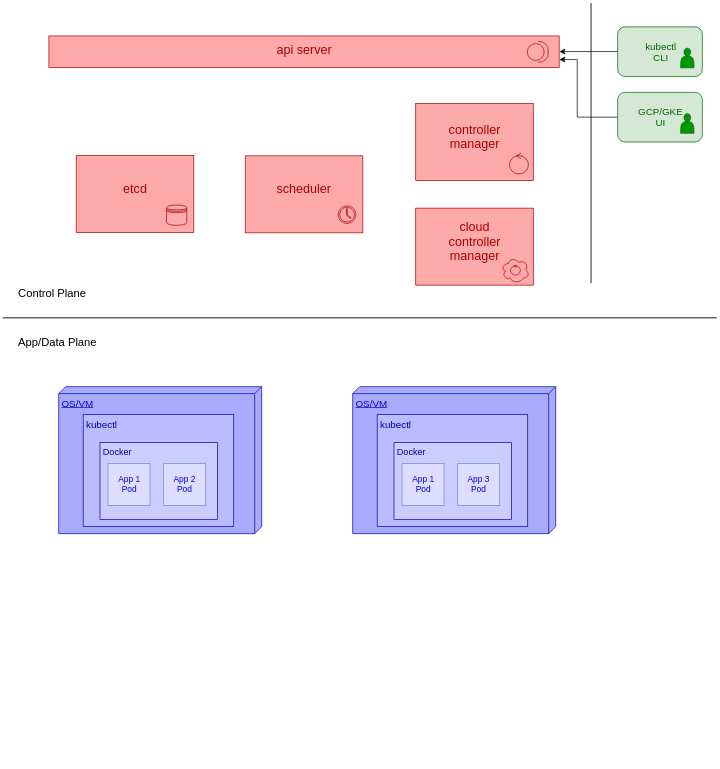

The diagram above was exported from draw.io. Its source (the exported page's mxGraphModel, read from the mxfile embedded in the PNG):
<mxGraphModel dx="546" dy="337" grid="1" gridSize="10" guides="1" tooltips="1" connect="1" arrows="1" fold="1" page="1" pageScale="1" pageWidth="1100" pageHeight="850" background="#ffffff" math="0" shadow="0">
  <root>
    <mxCell id="0" />
    <mxCell id="1" parent="0" />
    <mxCell id="wdNioaCzSmMu17sbkm_w-10" value="" style="group" parent="1" vertex="1" connectable="0">
      <mxGeometry x="595" y="1010" width="180" height="120" as="geometry" />
    </mxCell>
    <mxCell id="T8TIzpCC9MgyoS2hSZ49-60" value="" style="line;strokeWidth=2;direction=south;html=1;fillColor=none;fontSize=16;align=center;strokeColor=#666666;" parent="1" vertex="1">
      <mxGeometry x="875" y="40" width="10" height="400" as="geometry" />
    </mxCell>
    <mxCell id="T8TIzpCC9MgyoS2hSZ49-6" value="App/Data Plane" style="text;html=1;strokeColor=none;fillColor=none;align=left;verticalAlign=middle;whiteSpace=wrap;rounded=0;fontStyle=0;fontSize=16;rotation=0;" parent="1" vertex="1">
      <mxGeometry x="59.5" y="509.5" width="160" height="30" as="geometry" />
    </mxCell>
    <mxCell id="T8TIzpCC9MgyoS2hSZ49-10" value="Control Plane" style="text;html=1;strokeColor=none;fillColor=none;align=left;verticalAlign=middle;whiteSpace=wrap;rounded=0;fontStyle=0;fontSize=16;rotation=0;" parent="1" vertex="1">
      <mxGeometry x="59.5" y="439.5" width="160" height="30" as="geometry" />
    </mxCell>
    <mxCell id="T8TIzpCC9MgyoS2hSZ49-11" value="" style="line;strokeWidth=2;html=1;fontSize=20;strokeColor=#666666;" parent="1" vertex="1">
      <mxGeometry x="39.5" y="484.5" width="1020" height="10" as="geometry" />
    </mxCell>
    <mxCell id="T8TIzpCC9MgyoS2hSZ49-77" value="" style="group;fillColor=#ffffff;" parent="1" vertex="1" connectable="0">
      <mxGeometry x="430.17466324094744" y="68.49999999999983" width="40" height="37" as="geometry" />
    </mxCell>
    <mxCell id="IrqfCQyJP24zPDRO8AQ2-6" value="" style="group" vertex="1" connectable="0" parent="1">
      <mxGeometry x="119.5" y="588" width="290" height="210" as="geometry" />
    </mxCell>
    <mxCell id="wdNioaCzSmMu17sbkm_w-1" value="OS/VM&lt;br style=&quot;font-size: 14px;&quot;&gt;" style="verticalAlign=top;align=left;spacingTop=8;spacingLeft=2;spacingRight=12;shape=cube;size=10;direction=south;fontStyle=4;html=1;fillColor=#AAAAFF;strokeColor=#0000AA;fontColor=#0000CC;fontSize=14;" parent="IrqfCQyJP24zPDRO8AQ2-6" vertex="1">
      <mxGeometry width="290" height="210" as="geometry" />
    </mxCell>
    <mxCell id="IrqfCQyJP24zPDRO8AQ2-5" value="kubectl" style="html=1;fillColor=#BBBBFF;strokeColor=#0000AA;fontColor=#0000AA;verticalAlign=top;align=left;spacingLeft=4;spacing=0;fontSize=14;" vertex="1" parent="IrqfCQyJP24zPDRO8AQ2-6">
      <mxGeometry x="35" y="40" width="215" height="160" as="geometry" />
    </mxCell>
    <mxCell id="IrqfCQyJP24zPDRO8AQ2-3" value="Docker" style="html=1;fillColor=#CCCCFF;strokeColor=#0000AA;fontColor=#0000AA;verticalAlign=top;align=left;spacingLeft=4;spacing=0;fontSize=13;" vertex="1" parent="IrqfCQyJP24zPDRO8AQ2-6">
      <mxGeometry x="59" y="80" width="168" height="110" as="geometry" />
    </mxCell>
    <mxCell id="wdNioaCzSmMu17sbkm_w-5" value="App 1&lt;br&gt;Pod&lt;br&gt;" style="html=1;fillColor=#DDDDFF;strokeColor=#6c8ebf;fontColor=#0000CC;" parent="IrqfCQyJP24zPDRO8AQ2-6" vertex="1">
      <mxGeometry x="70.5" y="109.82352941176464" width="60" height="60" as="geometry" />
    </mxCell>
    <mxCell id="wdNioaCzSmMu17sbkm_w-9" value="App 2&lt;br&gt;Pod&lt;br&gt;" style="html=1;fillColor=#DDDDFF;strokeColor=#6c8ebf;fontColor=#0000CC;" parent="IrqfCQyJP24zPDRO8AQ2-6" vertex="1">
      <mxGeometry x="150" y="109.82352941176464" width="60" height="60" as="geometry" />
    </mxCell>
    <mxCell id="IrqfCQyJP24zPDRO8AQ2-7" value="" style="group" vertex="1" connectable="0" parent="1">
      <mxGeometry x="539.5" y="588" width="290" height="210" as="geometry" />
    </mxCell>
    <mxCell id="IrqfCQyJP24zPDRO8AQ2-8" value="OS/VM&lt;br style=&quot;font-size: 14px;&quot;&gt;" style="verticalAlign=top;align=left;spacingTop=8;spacingLeft=2;spacingRight=12;shape=cube;size=10;direction=south;fontStyle=4;html=1;fillColor=#AAAAFF;strokeColor=#0000AA;fontColor=#0000CC;fontSize=14;" vertex="1" parent="IrqfCQyJP24zPDRO8AQ2-7">
      <mxGeometry width="290" height="210" as="geometry" />
    </mxCell>
    <mxCell id="IrqfCQyJP24zPDRO8AQ2-9" value="kubectl" style="html=1;fillColor=#BBBBFF;strokeColor=#0000AA;fontColor=#0000AA;verticalAlign=top;align=left;spacingLeft=4;spacing=0;fontSize=14;" vertex="1" parent="IrqfCQyJP24zPDRO8AQ2-7">
      <mxGeometry x="35" y="40" width="215" height="160" as="geometry" />
    </mxCell>
    <mxCell id="IrqfCQyJP24zPDRO8AQ2-10" value="Docker" style="html=1;fillColor=#CCCCFF;strokeColor=#0000AA;fontColor=#0000AA;verticalAlign=top;align=left;spacingLeft=4;spacing=0;fontSize=13;" vertex="1" parent="IrqfCQyJP24zPDRO8AQ2-7">
      <mxGeometry x="59" y="80" width="168" height="110" as="geometry" />
    </mxCell>
    <mxCell id="IrqfCQyJP24zPDRO8AQ2-11" value="App 1&lt;br&gt;Pod&lt;br&gt;" style="html=1;fillColor=#DDDDFF;strokeColor=#6c8ebf;fontColor=#0000CC;" vertex="1" parent="IrqfCQyJP24zPDRO8AQ2-7">
      <mxGeometry x="70.5" y="109.82352941176464" width="60" height="60" as="geometry" />
    </mxCell>
    <mxCell id="IrqfCQyJP24zPDRO8AQ2-12" value="App 3&lt;br&gt;Pod&lt;br&gt;" style="html=1;fillColor=#DDDDFF;strokeColor=#6c8ebf;fontColor=#0000CC;" vertex="1" parent="IrqfCQyJP24zPDRO8AQ2-7">
      <mxGeometry x="150" y="109.82352941176464" width="60" height="60" as="geometry" />
    </mxCell>
    <mxCell id="IrqfCQyJP24zPDRO8AQ2-31" value="" style="group" vertex="1" connectable="0" parent="1">
      <mxGeometry x="918.0000000000001" y="74.00000000000003" width="121" height="71" as="geometry" />
    </mxCell>
    <mxCell id="IrqfCQyJP24zPDRO8AQ2-29" value="kubectl&lt;br&gt;CLI&lt;br style=&quot;font-size: 14px&quot;&gt;" style="rounded=1;whiteSpace=wrap;html=1;fillColor=#D5E8D5;strokeColor=#006600;fontColor=#006600;fontSize=14;fontStyle=0" vertex="1" parent="IrqfCQyJP24zPDRO8AQ2-31">
      <mxGeometry width="121" height="71" as="geometry" />
    </mxCell>
    <mxCell id="IrqfCQyJP24zPDRO8AQ2-30" value="" style="shape=actor;whiteSpace=wrap;html=1;strokeWidth=1;fontSize=16;align=center;fillColor=#009900;strokeColor=#006600;fontColor=#009900;" vertex="1" parent="IrqfCQyJP24zPDRO8AQ2-31">
      <mxGeometry x="90" y="30.5" width="19" height="28" as="geometry" />
    </mxCell>
    <mxCell id="IrqfCQyJP24zPDRO8AQ2-38" value="" style="group" vertex="1" connectable="0" parent="1">
      <mxGeometry x="144.5" y="257.75000000000006" width="168" height="110" as="geometry" />
    </mxCell>
    <mxCell id="IrqfCQyJP24zPDRO8AQ2-33" value="etcd" style="html=1;fillColor=#FFAAAA;strokeColor=#AA0000;fontColor=#AA0000;verticalAlign=middle;align=center;spacingLeft=0;spacing=0;fontSize=18;spacingBottom=14;" vertex="1" parent="IrqfCQyJP24zPDRO8AQ2-38">
      <mxGeometry width="168" height="110" as="geometry" />
    </mxCell>
    <mxCell id="T8TIzpCC9MgyoS2hSZ49-39" value="" style="shape=datastore;whiteSpace=wrap;html=1;strokeWidth=1;fontSize=16;align=center;fillColor=none;strokeColor=#AA0000;" parent="IrqfCQyJP24zPDRO8AQ2-38" vertex="1">
      <mxGeometry x="129" y="70.73809523809518" width="29" height="29" as="geometry" />
    </mxCell>
    <mxCell id="IrqfCQyJP24zPDRO8AQ2-39" value="" style="group" vertex="1" connectable="0" parent="1">
      <mxGeometry x="386" y="258.25" width="168" height="110" as="geometry" />
    </mxCell>
    <mxCell id="IrqfCQyJP24zPDRO8AQ2-16" value="scheduler" style="html=1;fillColor=#FFAAAA;strokeColor=#AA0000;fontColor=#AA0000;verticalAlign=middle;align=center;spacingLeft=0;spacing=0;fontSize=18;spacingBottom=14;" vertex="1" parent="IrqfCQyJP24zPDRO8AQ2-39">
      <mxGeometry width="168" height="110" as="geometry" />
    </mxCell>
    <mxCell id="T8TIzpCC9MgyoS2hSZ49-45" value="" style="shadow=0;dashed=0;html=1;strokeColor=#AA0000;fillColor=none;labelPosition=center;verticalLabelPosition=bottom;verticalAlign=top;outlineConnect=0;align=center;shape=mxgraph.office.concepts.clock;fontSize=16;" parent="IrqfCQyJP24zPDRO8AQ2-39" vertex="1">
      <mxGeometry x="132.92857142857144" y="71.49999999999989" width="25" height="25" as="geometry" />
    </mxCell>
    <mxCell id="IrqfCQyJP24zPDRO8AQ2-46" value="" style="group" vertex="1" connectable="0" parent="1">
      <mxGeometry x="629.5" y="183.50000000000006" width="168" height="259.5" as="geometry" />
    </mxCell>
    <mxCell id="IrqfCQyJP24zPDRO8AQ2-36" value="" style="group" vertex="1" connectable="0" parent="IrqfCQyJP24zPDRO8AQ2-46">
      <mxGeometry y="149.5" width="168" height="110" as="geometry" />
    </mxCell>
    <mxCell id="IrqfCQyJP24zPDRO8AQ2-35" value="cloud&lt;br&gt;controller&lt;br&gt;manager&lt;br&gt;" style="html=1;fillColor=#FFAAAA;strokeColor=#AA0000;fontColor=#AA0000;verticalAlign=middle;align=center;spacingLeft=0;spacing=0;fontSize=18;spacingBottom=14;" vertex="1" parent="IrqfCQyJP24zPDRO8AQ2-36">
      <mxGeometry width="168" height="110" as="geometry" />
    </mxCell>
    <mxCell id="IrqfCQyJP24zPDRO8AQ2-32" value="" style="group" vertex="1" connectable="0" parent="IrqfCQyJP24zPDRO8AQ2-36">
      <mxGeometry x="122.17466324094744" y="69.99999999999989" width="40" height="37" as="geometry" />
    </mxCell>
    <mxCell id="T8TIzpCC9MgyoS2hSZ49-46" value="" style="ellipse;shape=cloud;whiteSpace=wrap;html=1;strokeWidth=1;fillColor=none;fontSize=16;align=center;fontColor=#CC0000;strokeColor=#AA0000;" parent="IrqfCQyJP24zPDRO8AQ2-32" vertex="1">
      <mxGeometry width="40" height="37" as="geometry" />
    </mxCell>
    <mxCell id="T8TIzpCC9MgyoS2hSZ49-42" value="" style="ellipse;shape=umlControl;whiteSpace=wrap;html=1;strokeWidth=1;fontSize=16;align=center;fillColor=none;fontColor=#CC0000;strokeColor=#AA0000;" parent="IrqfCQyJP24zPDRO8AQ2-32" vertex="1">
      <mxGeometry x="13.000000000000057" y="10.999999999999943" width="14" height="15" as="geometry" />
    </mxCell>
    <mxCell id="IrqfCQyJP24zPDRO8AQ2-37" value="" style="group" vertex="1" connectable="0" parent="IrqfCQyJP24zPDRO8AQ2-46">
      <mxGeometry width="168" height="110" as="geometry" />
    </mxCell>
    <mxCell id="IrqfCQyJP24zPDRO8AQ2-34" value="controller&lt;br&gt;manager&lt;br&gt;" style="html=1;fillColor=#FFAAAA;strokeColor=#AA0000;fontColor=#AA0000;verticalAlign=middle;align=center;spacingLeft=0;spacing=0;fontSize=18;spacingBottom=14;" vertex="1" parent="IrqfCQyJP24zPDRO8AQ2-37">
      <mxGeometry width="168" height="110" as="geometry" />
    </mxCell>
    <mxCell id="T8TIzpCC9MgyoS2hSZ49-97" value="" style="ellipse;shape=umlControl;whiteSpace=wrap;html=1;strokeWidth=1;fontSize=16;align=center;fillColor=none;fontColor=#CC0000;strokeColor=#AA0000;" parent="IrqfCQyJP24zPDRO8AQ2-37" vertex="1">
      <mxGeometry x="133.5" y="70.99999999999994" width="27" height="30" as="geometry" />
    </mxCell>
    <mxCell id="IrqfCQyJP24zPDRO8AQ2-49" style="edgeStyle=orthogonalEdgeStyle;rounded=0;orthogonalLoop=1;jettySize=auto;html=1;exitX=0;exitY=0.5;exitDx=0;exitDy=0;entryX=1;entryY=0.75;entryDx=0;entryDy=0;fontSize=18;fontColor=#AA0000;" edge="1" parent="1" source="IrqfCQyJP24zPDRO8AQ2-1" target="IrqfCQyJP24zPDRO8AQ2-41">
      <mxGeometry relative="1" as="geometry">
        <Array as="points">
          <mxPoint x="860" y="203" />
          <mxPoint x="860" y="121" />
        </Array>
      </mxGeometry>
    </mxCell>
    <mxCell id="IrqfCQyJP24zPDRO8AQ2-1" value="GCP/GKE&lt;br style=&quot;font-size: 14px;&quot;&gt;UI&lt;br style=&quot;font-size: 14px;&quot;&gt;" style="rounded=1;whiteSpace=wrap;html=1;fillColor=#D5E8D5;strokeColor=#006600;fontColor=#006600;fontSize=14;fontStyle=0" vertex="1" parent="1">
      <mxGeometry x="918.0000000000001" y="167.5" width="121" height="71" as="geometry" />
    </mxCell>
    <mxCell id="IrqfCQyJP24zPDRO8AQ2-19" value="" style="shape=actor;whiteSpace=wrap;html=1;strokeWidth=1;fontSize=16;align=center;fillColor=#009900;strokeColor=#006600;fontColor=#009900;" vertex="1" parent="1">
      <mxGeometry x="1008" y="198" width="19" height="28" as="geometry" />
    </mxCell>
    <mxCell id="IrqfCQyJP24zPDRO8AQ2-47" value="" style="group" vertex="1" connectable="0" parent="1">
      <mxGeometry x="105.5" y="87" width="729" height="45" as="geometry" />
    </mxCell>
    <mxCell id="IrqfCQyJP24zPDRO8AQ2-41" value="api server" style="html=1;fillColor=#FFAAAA;strokeColor=#AA0000;fontColor=#AA0000;verticalAlign=middle;align=center;spacingLeft=0;spacing=0;fontSize=18;spacingBottom=6;" vertex="1" parent="IrqfCQyJP24zPDRO8AQ2-47">
      <mxGeometry width="729" height="45" as="geometry" />
    </mxCell>
    <mxCell id="T8TIzpCC9MgyoS2hSZ49-41" value="" style="shape=providedRequiredInterface;html=1;verticalLabelPosition=bottom;strokeWidth=1;fontSize=16;align=center;strokeColor=#AA0000;fillColor=none;" parent="IrqfCQyJP24zPDRO8AQ2-47" vertex="1">
      <mxGeometry x="683.5" y="7.73527975643384" width="30" height="30" as="geometry" />
    </mxCell>
    <mxCell id="IrqfCQyJP24zPDRO8AQ2-48" style="edgeStyle=orthogonalEdgeStyle;rounded=0;orthogonalLoop=1;jettySize=auto;html=1;exitX=0;exitY=0.5;exitDx=0;exitDy=0;entryX=1;entryY=0.5;entryDx=0;entryDy=0;fontSize=18;fontColor=#AA0000;" edge="1" parent="1" source="IrqfCQyJP24zPDRO8AQ2-29" target="IrqfCQyJP24zPDRO8AQ2-41">
      <mxGeometry relative="1" as="geometry" />
    </mxCell>
  </root>
</mxGraphModel>